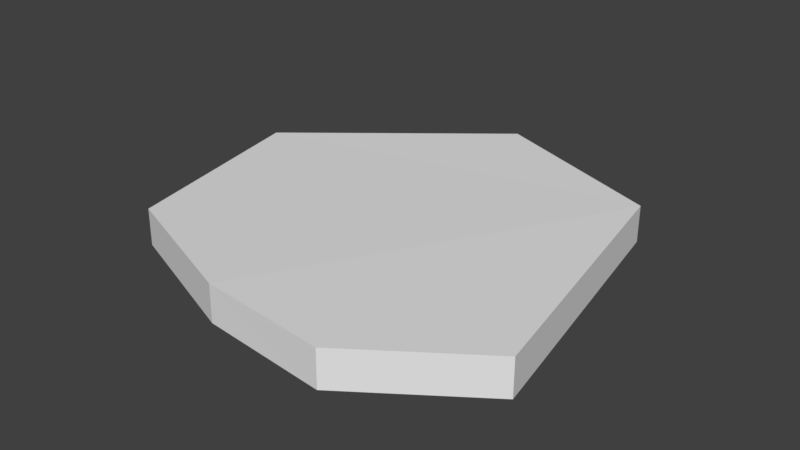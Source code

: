# Source: Path_Stone_3.blend  (saved by Blender 2.79.0; exported with 4.5.12 LTS)
import bpy
from mathutils import Matrix  # noqa: F401  (used for matrix-valued properties, if any)

bpy.ops.wm.read_factory_settings(use_empty=True)
scene = bpy.context.scene
scene.name = 'Scene'

# ---- collections
col_collection_6 = bpy.data.collections.new('Collection 6'); scene.collection.children.link(col_collection_6)

# ---- world
world_world = bpy.data.worlds.new('World'); scene.world = world_world
world_world.color = (0.05088, 0.05088, 0.05088)
world_world.use_sun_shadow = False
world_world.sun_shadow_jitter_overblur = 0.0
world_world.cycles.sampling_method = 'MANUAL'

# ---- meshes
me_cylinder_006 = bpy.data.meshes.new('Cylinder.006')
me_cylinder_006.from_pydata([(0.00269, 0.524, -0.001095), (0.001803, 0.5254, 0.07278), (0.4931, -0.1982, 0.01266), (0.4922, -0.1968, 0.08654), (0.2605, -0.3689, 0.01644), (0.2597, -0.3675, 0.09032), (0.001386, -0.3434, 0.01616), (0.0004985, -0.3419, 0.09004), (-0.2976, -0.2255, 0.009724), (-0.2985, -0.2241, 0.0836), (-0.3973, 0.1976, -0.000577), (-0.3982, 0.1991, 0.0733), (0.3838, 0.3666, 0.006273), (0.3829, 0.368, 0.08015)], [], [(12, 13, 3, 2), (2, 3, 5, 4), (4, 5, 7, 6), (6, 7, 9, 8), (3, 13, 1, 11, 9, 7, 5), (8, 9, 11, 10), (10, 11, 1, 0), (0, 12, 2, 4, 6, 8, 10), (0, 1, 13, 12)])
me_cylinder_006.use_remesh_preserve_volume = False
me_cylinder_006.use_remesh_preserve_attributes = False
me_cylinder_006.use_mirror_vertex_groups = False
me_cylinder_006.update()

# ---- objects
ob_cylinder_002 = bpy.data.objects.new('Cylinder.002', me_cylinder_006)

# ---- transforms, parenting, visibility, modifiers, constraints
ob_cylinder_002.location = (0.0, 0.0, 0.0)
ob_cylinder_002.lineart.crease_threshold = 0.0

# ---- collection membership
col_collection_6.objects.link(ob_cylinder_002)

# ---- scene / render settings (as saved in the file)
scene.frame_start = 1; scene.frame_end = 250; scene.frame_set(1)
scene.render.engine = 'BLENDER_EEVEE_NEXT'
scene.render.resolution_percentage = 50
scene.render.dither_intensity = 0.0
scene.cycles.use_denoising = False
scene.cycles.samples = 128
scene.cycles.sampling_pattern = 'TABULATED_SOBOL'
scene.cycles.light_sampling_threshold = 0.0
scene.cycles.use_adaptive_sampling = False
scene.cycles.use_light_tree = False
scene.cycles.blur_glossy = 0.0
scene.cycles.sample_clamp_indirect = 0.0
scene.view_settings.view_transform = 'Standard'
bpy.context.view_layer.update()

# ---- added for rendering (the .blend has no active camera and no usable light): camera, sun
cam_auto = bpy.data.cameras.new('AutoCamera')
cam_auto.lens = 50.0
cam_auto.sensor_width = 36.0
cam_auto.clip_end = 1000.0
ob_auto_camera = bpy.data.objects.new('AutoCamera', cam_auto)
scene.collection.objects.link(ob_auto_camera)
ob_auto_camera.location = (1.21869, -1.32728, 0.981629)
ob_auto_camera.rotation_euler = (1.09748, -7.21219e-08, 0.694738)
scene.camera = ob_auto_camera
light_auto_sun = bpy.data.lights.new('AutoSun', 'SUN')
light_auto_sun.energy = 3.0
light_auto_sun.angle = 0.0523599
ob_auto_sun = bpy.data.objects.new('AutoSun', light_auto_sun)
scene.collection.objects.link(ob_auto_sun)
ob_auto_sun.rotation_euler = (0.872665, 0.174533, 0.523599)
bpy.context.view_layer.update()

